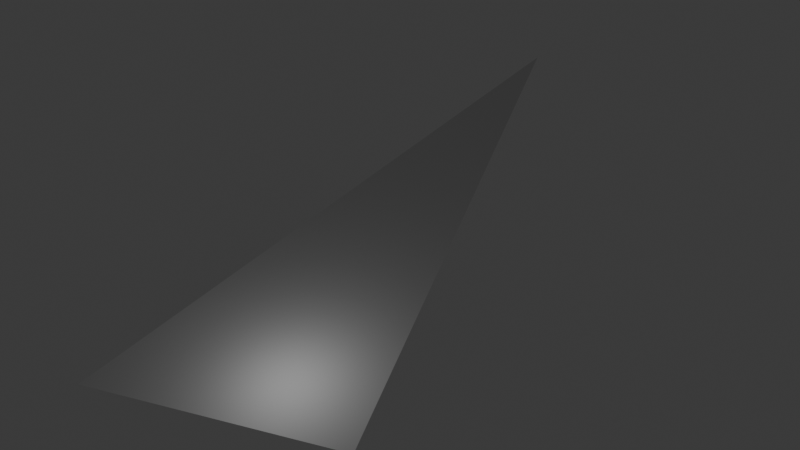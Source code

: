 # Source: Untitled.blend  (saved by Blender 5.2.44; exported with 4.5.12 LTS)
import bpy
from mathutils import Matrix  # noqa: F401  (used for matrix-valued properties, if any)

bpy.ops.wm.read_factory_settings(use_empty=True)
scene = bpy.context.scene
scene.name = 'Scene'

# ---- collections
col_collection = bpy.data.collections.new('Collection'); scene.collection.children.link(col_collection)

# ---- world
world_world = bpy.data.worlds.new('World'); scene.world = world_world
world_world.use_nodes = True; world_world.node_tree.nodes.clear()
_N = world_world.node_tree.nodes; _L = world_world.node_tree.links
n0 = _N.new('ShaderNodeOutputWorld'); n0.name = 'World Output'; n0.location = (200, 100)
n1 = _N.new('ShaderNodeBackground'); n1.name = 'Background'; n1.location = (-200, 100)
n1.inputs[0].default_value = (0.05088, 0.05088, 0.05088, 1.0)
_L.new(n1.outputs[0], n0.inputs[0])
n0.is_active_output = True
world_world.color = (0.05088, 0.05088, 0.05088)
world_world.sun_shadow_jitter_overblur = 0.0

# ---- lights
light_point = bpy.data.lights.new('Point', 'POINT')

# ---- meshes
me_plane = bpy.data.meshes.new('Plane')
me_plane.from_pydata([(-1.0, -1.0, 0.0), (2.0, 0.0, 0.0), (0.0, 6.0, 2.0)], [], [(1, 2, 0)])
_uv = me_plane.uv_layers.new(name='UVMap')
_uv.uv.foreach_set('vector', [0.0, 0.0, 0.0, 0.0, 0.0, 0.0])
me_plane.update()

# ---- objects
ob_plane = bpy.data.objects.new('Plane', me_plane)
ob_point = bpy.data.objects.new('Point', light_point)

# ---- transforms, parenting, visibility, modifiers, constraints
ob_plane.location = (0.0, 0.0, 0.0)
ob_point.location = (1.0, 0.0, 1.0)
ob_point.rotation_euler = (0.0, 0.495, 0.0)

# ---- collection membership
col_collection.objects.link(ob_plane)
col_collection.objects.link(ob_point)

# ---- scene / render settings (as saved in the file)
scene.frame_start = 1; scene.frame_end = 250; scene.frame_set(1)
scene.render.engine = 'BLENDER_EEVEE_NEXT'
scene.render.bake_bias = 0.0
scene.render.bake_samples = 0
scene.render.compositor_device = 'GPU'
scene.eevee.use_volume_custom_range = False
scene.eevee.fast_gi_thickness_near = 0.1
scene.eevee.fast_gi_thickness_far = 0.0
scene.eevee.ray_tracing_options.screen_trace_thickness = 0.1
bpy.context.view_layer.update()

# ---- added for rendering (the .blend has no active camera): camera
cam_auto = bpy.data.cameras.new('AutoCamera')
cam_auto.lens = 50.0
cam_auto.sensor_width = 36.0
cam_auto.clip_end = 1000.0
ob_auto_camera = bpy.data.objects.new('AutoCamera', cam_auto)
scene.collection.objects.link(ob_auto_camera)
ob_auto_camera.location = (7.78523, -6.24227, 6.82818)
ob_auto_camera.rotation_euler = (1.09748, -7.21219e-08, 0.694738)
scene.camera = ob_auto_camera
bpy.context.view_layer.update()
